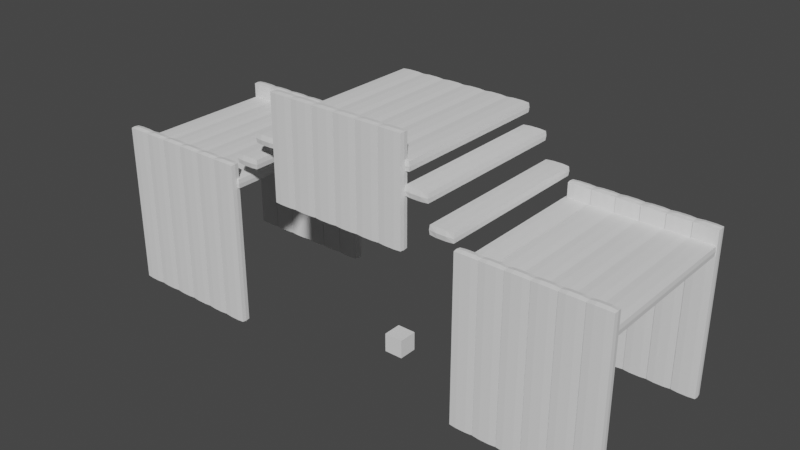 # Source: Tropic_Isle.blend  (saved by Blender 3.4.6; exported with 4.5.12 LTS)
import bpy
from mathutils import Matrix  # noqa: F401  (used for matrix-valued properties, if any)

bpy.ops.wm.read_factory_settings(use_empty=True)
scene = bpy.context.scene
scene.name = 'Scene'

# ---- collections
col_collection = bpy.data.collections.new('Collection'); scene.collection.children.link(col_collection)

# ---- world
world_world = bpy.data.worlds.new('World'); scene.world = world_world
world_world.use_nodes = True; world_world.node_tree.nodes.clear()
_N = world_world.node_tree.nodes; _L = world_world.node_tree.links
n0 = _N.new('ShaderNodeOutputWorld'); n0.name = 'World Output'; n0.location = (300, 300)
n1 = _N.new('ShaderNodeBackground'); n1.name = 'Background'; n1.location = (10, 300)
n1.inputs[0].default_value = (0.05088, 0.05088, 0.05088, 1.0)
_L.new(n1.outputs[0], n0.inputs[0])
n0.is_active_output = True
world_world.color = (0.05088, 0.05088, 0.05088)
world_world.use_sun_shadow = False
world_world.sun_shadow_jitter_overblur = 0.0

# ---- meshes
me_cube_002 = bpy.data.meshes.new('Cube.002')
me_cube_002.from_pydata([(-1.0, -0.2435, -8.163), (-1.0, -0.2435, 8.163), (-1.0, 0.2435, -8.163), (-1.0, 0.2435, 8.163), (1.0, -0.2435, -8.163), (1.0, -0.2435, 8.163), (1.0, 0.2435, -8.163), (1.0, 0.2435, 8.163), (0.0, 0.2435, -8.163), (0.0, 0.2435, 8.163), (0.0, -0.2435, -8.163), (0.0, -0.2435, 8.163), (-1.0, 0.0, -8.163), (-1.0, 0.0, 8.163), (1.0, 0.0, -8.163), (1.0, 0.0, 8.163), (0.0, 0.0, 8.163), (0.0, 0.0, -8.163), (0.5, 0.2435, 8.163), (0.5, -0.2435, -8.163), (0.5, 0.2435, -8.163), (0.5, -0.2435, 8.163), (0.5, 0.0, 8.163), (0.5, 0.0, -8.163), (-0.5, 0.2435, -8.163), (-0.5, -0.2435, 8.163), (-0.5, 0.2435, 8.163), (-0.5, -0.2435, -8.163), (-0.5, 0.0, -8.163), (-0.5, 0.0, 8.163)], [], [(12, 13, 3, 2), (20, 18, 7, 6), (14, 15, 5, 4), (27, 25, 1, 0), (23, 14, 4, 19), (29, 13, 1, 25), (22, 16, 11, 21), (28, 17, 10, 27), (19, 21, 11, 10), (24, 26, 9, 8), (24, 8, 17, 28), (18, 9, 16, 22), (26, 3, 13, 29), (20, 6, 14, 23), (6, 7, 15, 14), (0, 1, 13, 12), (8, 20, 23, 17), (7, 18, 22, 15), (4, 5, 21, 19), (15, 22, 21, 5), (17, 23, 19, 10), (8, 9, 18, 20), (9, 26, 29, 16), (2, 24, 28, 12), (2, 3, 26, 24), (12, 28, 27, 0), (16, 29, 25, 11), (10, 11, 25, 27)])
_uv = me_cube_002.uv_layers.new(name='UVMap')
_uv.uv.foreach_set('vector', [0.375, 0.125, 0.625, 0.125, 0.625, 0.25, 0.375, 0.25, 0.375, 0.4375, 0.625, 0.4375, 0.625, 0.5, 0.375, 0.5, 0.375, 0.625, 0.625, 0.625, 0.625, 0.75, 0.375, 0.75, 0.375, 0.9375, 0.625, 0.9375, 0.625, 1.0, 0.375, 1.0, 0.3125, 0.625, 0.375, 0.625, 0.375, 0.75, 0.3125, 0.75, 0.8125, 0.625, 0.875, 0.625, 0.875, 0.75, 0.8125, 0.75, 0.6875, 0.625, 0.75, 0.625, 0.75, 0.75, 0.6875, 0.75, 0.1875, 0.625, 0.25, 0.625, 0.25, 0.75, 0.1875, 0.75, 0.375, 0.8125, 0.625, 0.8125, 0.625, 0.875, 0.375, 0.875, 0.375, 0.3125, 0.625, 0.3125, 0.625, 0.375, 0.375, 0.375, 0.1875, 0.5, 0.25, 0.5, 0.25, 0.625, 0.1875, 0.625, 0.6875, 0.5, 0.75, 0.5, 0.75, 0.625, 0.6875, 0.625, 0.8125, 0.5, 0.875, 0.5, 0.875, 0.625, 0.8125, 0.625, 0.3125, 0.5, 0.375, 0.5, 0.375, 0.625, 0.3125, 0.625, 0.375, 0.5, 0.625, 0.5, 0.625, 0.625, 0.375, 0.625, 0.375, 0.0, 0.625, 0.0, 0.625, 0.125, 0.375, 0.125, 0.25, 0.5, 0.3125, 0.5, 0.3125, 0.625, 0.25, 0.625, 0.625, 0.5, 0.6875, 0.5, 0.6875, 0.625, 0.625, 0.625, 0.375, 0.75, 0.625, 0.75, 0.625, 0.8125, 0.375, 0.8125, 0.625, 0.625, 0.6875, 0.625, 0.6875, 0.75, 0.625, 0.75, 0.25, 0.625, 0.3125, 0.625, 0.3125, 0.75, 0.25, 0.75, 0.375, 0.375, 0.625, 0.375, 0.625, 0.4375, 0.375, 0.4375, 0.75, 0.5, 0.8125, 0.5, 0.8125, 0.625, 0.75, 0.625, 0.125, 0.5, 0.1875, 0.5, 0.1875, 0.625, 0.125, 0.625, 0.375, 0.25, 0.625, 0.25, 0.625, 0.3125, 0.375, 0.3125, 0.125, 0.625, 0.1875, 0.625, 0.1875, 0.75, 0.125, 0.75, 0.75, 0.625, 0.8125, 0.625, 0.8125, 0.75, 0.75, 0.75, 0.375, 0.875, 0.625, 0.875, 0.625, 0.9375, 0.375, 0.9375])
me_cube_002.update()
me_cube_001 = bpy.data.meshes.new('Cube.001')
me_cube_001.from_pydata([(-1.0, -0.2435, -8.163), (-1.0, -0.2435, 8.163), (-1.0, 0.2435, -8.163), (-1.0, 0.2435, 8.163), (1.0, -0.2435, -8.163), (1.0, -0.2435, 8.163), (1.0, 0.2435, -8.163), (1.0, 0.2435, 8.163), (0.0, 0.2435, -8.163), (0.0, 0.2435, 8.163), (0.0, -0.2435, -8.163), (0.0, -0.2435, 8.163), (-1.0, 0.0, -8.163), (-1.0, 0.0, 8.163), (1.0, 0.0, -8.163), (1.0, 0.0, 8.163), (0.0, 0.0, 8.163), (0.0, 0.0, -8.163), (0.5, 0.2435, 8.163), (0.5, -0.2435, -8.163), (0.5, 0.2435, -8.163), (0.5, -0.2435, 8.163), (0.5, 0.0, 8.163), (0.5, 0.0, -8.163), (-0.5, 0.2435, -8.163), (-0.5, -0.2435, 8.163), (-0.5, 0.2435, 8.163), (-0.5, -0.2435, -8.163), (-0.5, 0.0, -8.163), (-0.5, 0.0, 8.163)], [], [(12, 13, 3, 2), (20, 18, 7, 6), (14, 15, 5, 4), (27, 25, 1, 0), (23, 14, 4, 19), (29, 13, 1, 25), (22, 16, 11, 21), (28, 17, 10, 27), (19, 21, 11, 10), (24, 26, 9, 8), (24, 8, 17, 28), (18, 9, 16, 22), (26, 3, 13, 29), (20, 6, 14, 23), (6, 7, 15, 14), (0, 1, 13, 12), (8, 20, 23, 17), (7, 18, 22, 15), (4, 5, 21, 19), (15, 22, 21, 5), (17, 23, 19, 10), (8, 9, 18, 20), (9, 26, 29, 16), (2, 24, 28, 12), (2, 3, 26, 24), (12, 28, 27, 0), (16, 29, 25, 11), (10, 11, 25, 27)])
_uv = me_cube_001.uv_layers.new(name='UVMap')
_uv.uv.foreach_set('vector', [0.375, 0.125, 0.625, 0.125, 0.625, 0.25, 0.375, 0.25, 0.375, 0.4375, 0.625, 0.4375, 0.625, 0.5, 0.375, 0.5, 0.375, 0.625, 0.625, 0.625, 0.625, 0.75, 0.375, 0.75, 0.375, 0.9375, 0.625, 0.9375, 0.625, 1.0, 0.375, 1.0, 0.3125, 0.625, 0.375, 0.625, 0.375, 0.75, 0.3125, 0.75, 0.8125, 0.625, 0.875, 0.625, 0.875, 0.75, 0.8125, 0.75, 0.6875, 0.625, 0.75, 0.625, 0.75, 0.75, 0.6875, 0.75, 0.1875, 0.625, 0.25, 0.625, 0.25, 0.75, 0.1875, 0.75, 0.375, 0.8125, 0.625, 0.8125, 0.625, 0.875, 0.375, 0.875, 0.375, 0.3125, 0.625, 0.3125, 0.625, 0.375, 0.375, 0.375, 0.1875, 0.5, 0.25, 0.5, 0.25, 0.625, 0.1875, 0.625, 0.6875, 0.5, 0.75, 0.5, 0.75, 0.625, 0.6875, 0.625, 0.8125, 0.5, 0.875, 0.5, 0.875, 0.625, 0.8125, 0.625, 0.3125, 0.5, 0.375, 0.5, 0.375, 0.625, 0.3125, 0.625, 0.375, 0.5, 0.625, 0.5, 0.625, 0.625, 0.375, 0.625, 0.375, 0.0, 0.625, 0.0, 0.625, 0.125, 0.375, 0.125, 0.25, 0.5, 0.3125, 0.5, 0.3125, 0.625, 0.25, 0.625, 0.625, 0.5, 0.6875, 0.5, 0.6875, 0.625, 0.625, 0.625, 0.375, 0.75, 0.625, 0.75, 0.625, 0.8125, 0.375, 0.8125, 0.625, 0.625, 0.6875, 0.625, 0.6875, 0.75, 0.625, 0.75, 0.25, 0.625, 0.3125, 0.625, 0.3125, 0.75, 0.25, 0.75, 0.375, 0.375, 0.625, 0.375, 0.625, 0.4375, 0.375, 0.4375, 0.75, 0.5, 0.8125, 0.5, 0.8125, 0.625, 0.75, 0.625, 0.125, 0.5, 0.1875, 0.5, 0.1875, 0.625, 0.125, 0.625, 0.375, 0.25, 0.625, 0.25, 0.625, 0.3125, 0.375, 0.3125, 0.125, 0.625, 0.1875, 0.625, 0.1875, 0.75, 0.125, 0.75, 0.75, 0.625, 0.8125, 0.625, 0.8125, 0.75, 0.75, 0.75, 0.375, 0.875, 0.625, 0.875, 0.625, 0.9375, 0.375, 0.9375])
me_cube_001.update()
me_cube_005 = bpy.data.meshes.new('Cube.005')
me_cube_005.from_pydata([(-1.0, -0.2435, -8.163), (-1.0, -0.2435, 8.163), (-1.0, 0.2435, -8.163), (-1.0, 0.2435, 8.163), (1.0, -0.2435, -8.163), (1.0, -0.2435, 8.163), (1.0, 0.2435, -8.163), (1.0, 0.2435, 8.163), (0.0, 0.2435, -8.163), (0.0, 0.2435, 8.163), (0.0, -0.2435, -8.163), (0.0, -0.2435, 8.163), (-1.0, 0.0, -8.163), (-1.0, 0.0, 8.163), (1.0, 0.0, -8.163), (1.0, 0.0, 8.163), (0.0, 0.0, 8.163), (0.0, 0.0, -8.163), (0.5, 0.2435, 8.163), (0.5, -0.2435, -8.163), (0.5, 0.2435, -8.163), (0.5, -0.2435, 8.163), (0.5, 0.0, 8.163), (0.5, 0.0, -8.163), (-0.5, 0.2435, -8.163), (-0.5, -0.2435, 8.163), (-0.5, 0.2435, 8.163), (-0.5, -0.2435, -8.163), (-0.5, 0.0, -8.163), (-0.5, 0.0, 8.163)], [], [(12, 13, 3, 2), (20, 18, 7, 6), (14, 15, 5, 4), (27, 25, 1, 0), (23, 14, 4, 19), (29, 13, 1, 25), (22, 16, 11, 21), (28, 17, 10, 27), (19, 21, 11, 10), (24, 26, 9, 8), (24, 8, 17, 28), (18, 9, 16, 22), (26, 3, 13, 29), (20, 6, 14, 23), (6, 7, 15, 14), (0, 1, 13, 12), (8, 20, 23, 17), (7, 18, 22, 15), (4, 5, 21, 19), (15, 22, 21, 5), (17, 23, 19, 10), (8, 9, 18, 20), (9, 26, 29, 16), (2, 24, 28, 12), (2, 3, 26, 24), (12, 28, 27, 0), (16, 29, 25, 11), (10, 11, 25, 27)])
_uv = me_cube_005.uv_layers.new(name='UVMap')
_uv.uv.foreach_set('vector', [0.375, 0.125, 0.625, 0.125, 0.625, 0.25, 0.375, 0.25, 0.375, 0.4375, 0.625, 0.4375, 0.625, 0.5, 0.375, 0.5, 0.375, 0.625, 0.625, 0.625, 0.625, 0.75, 0.375, 0.75, 0.375, 0.9375, 0.625, 0.9375, 0.625, 1.0, 0.375, 1.0, 0.3125, 0.625, 0.375, 0.625, 0.375, 0.75, 0.3125, 0.75, 0.8125, 0.625, 0.875, 0.625, 0.875, 0.75, 0.8125, 0.75, 0.6875, 0.625, 0.75, 0.625, 0.75, 0.75, 0.6875, 0.75, 0.1875, 0.625, 0.25, 0.625, 0.25, 0.75, 0.1875, 0.75, 0.375, 0.8125, 0.625, 0.8125, 0.625, 0.875, 0.375, 0.875, 0.375, 0.3125, 0.625, 0.3125, 0.625, 0.375, 0.375, 0.375, 0.1875, 0.5, 0.25, 0.5, 0.25, 0.625, 0.1875, 0.625, 0.6875, 0.5, 0.75, 0.5, 0.75, 0.625, 0.6875, 0.625, 0.8125, 0.5, 0.875, 0.5, 0.875, 0.625, 0.8125, 0.625, 0.3125, 0.5, 0.375, 0.5, 0.375, 0.625, 0.3125, 0.625, 0.375, 0.5, 0.625, 0.5, 0.625, 0.625, 0.375, 0.625, 0.375, 0.0, 0.625, 0.0, 0.625, 0.125, 0.375, 0.125, 0.25, 0.5, 0.3125, 0.5, 0.3125, 0.625, 0.25, 0.625, 0.625, 0.5, 0.6875, 0.5, 0.6875, 0.625, 0.625, 0.625, 0.375, 0.75, 0.625, 0.75, 0.625, 0.8125, 0.375, 0.8125, 0.625, 0.625, 0.6875, 0.625, 0.6875, 0.75, 0.625, 0.75, 0.25, 0.625, 0.3125, 0.625, 0.3125, 0.75, 0.25, 0.75, 0.375, 0.375, 0.625, 0.375, 0.625, 0.4375, 0.375, 0.4375, 0.75, 0.5, 0.8125, 0.5, 0.8125, 0.625, 0.75, 0.625, 0.125, 0.5, 0.1875, 0.5, 0.1875, 0.625, 0.125, 0.625, 0.375, 0.25, 0.625, 0.25, 0.625, 0.3125, 0.375, 0.3125, 0.125, 0.625, 0.1875, 0.625, 0.1875, 0.75, 0.125, 0.75, 0.75, 0.625, 0.8125, 0.625, 0.8125, 0.75, 0.75, 0.75, 0.375, 0.875, 0.625, 0.875, 0.625, 0.9375, 0.375, 0.9375])
me_cube_005.update()
me_cube_006 = bpy.data.meshes.new('Cube.006')
me_cube_006.from_pydata([(-1.0, -0.2435, -8.163), (-1.0, -0.2435, 8.163), (-1.0, 0.2435, -8.163), (-1.0, 0.2435, 8.163), (1.0, -0.2435, -8.163), (1.0, -0.2435, 8.163), (1.0, 0.2435, -8.163), (1.0, 0.2435, 8.163), (0.0, 0.2435, -8.163), (0.0, 0.2435, 8.163), (0.0, -0.2435, -8.163), (0.0, -0.2435, 8.163), (-1.0, 0.0, -8.163), (-1.0, 0.0, 8.163), (1.0, 0.0, -8.163), (1.0, 0.0, 8.163), (0.0, 0.0, 8.163), (0.0, 0.0, -8.163), (0.5, 0.2435, 8.163), (0.5, -0.2435, -8.163), (0.5, 0.2435, -8.163), (0.5, -0.2435, 8.163), (0.5, 0.0, 8.163), (0.5, 0.0, -8.163), (-0.5, 0.2435, -8.163), (-0.5, -0.2435, 8.163), (-0.5, 0.2435, 8.163), (-0.5, -0.2435, -8.163), (-0.5, 0.0, -8.163), (-0.5, 0.0, 8.163)], [], [(12, 13, 3, 2), (20, 18, 7, 6), (14, 15, 5, 4), (27, 25, 1, 0), (23, 14, 4, 19), (29, 13, 1, 25), (22, 16, 11, 21), (28, 17, 10, 27), (19, 21, 11, 10), (24, 26, 9, 8), (24, 8, 17, 28), (18, 9, 16, 22), (26, 3, 13, 29), (20, 6, 14, 23), (6, 7, 15, 14), (0, 1, 13, 12), (8, 20, 23, 17), (7, 18, 22, 15), (4, 5, 21, 19), (15, 22, 21, 5), (17, 23, 19, 10), (8, 9, 18, 20), (9, 26, 29, 16), (2, 24, 28, 12), (2, 3, 26, 24), (12, 28, 27, 0), (16, 29, 25, 11), (10, 11, 25, 27)])
_uv = me_cube_006.uv_layers.new(name='UVMap')
_uv.uv.foreach_set('vector', [0.375, 0.125, 0.625, 0.125, 0.625, 0.25, 0.375, 0.25, 0.375, 0.4375, 0.625, 0.4375, 0.625, 0.5, 0.375, 0.5, 0.375, 0.625, 0.625, 0.625, 0.625, 0.75, 0.375, 0.75, 0.375, 0.9375, 0.625, 0.9375, 0.625, 1.0, 0.375, 1.0, 0.3125, 0.625, 0.375, 0.625, 0.375, 0.75, 0.3125, 0.75, 0.8125, 0.625, 0.875, 0.625, 0.875, 0.75, 0.8125, 0.75, 0.6875, 0.625, 0.75, 0.625, 0.75, 0.75, 0.6875, 0.75, 0.1875, 0.625, 0.25, 0.625, 0.25, 0.75, 0.1875, 0.75, 0.375, 0.8125, 0.625, 0.8125, 0.625, 0.875, 0.375, 0.875, 0.375, 0.3125, 0.625, 0.3125, 0.625, 0.375, 0.375, 0.375, 0.1875, 0.5, 0.25, 0.5, 0.25, 0.625, 0.1875, 0.625, 0.6875, 0.5, 0.75, 0.5, 0.75, 0.625, 0.6875, 0.625, 0.8125, 0.5, 0.875, 0.5, 0.875, 0.625, 0.8125, 0.625, 0.3125, 0.5, 0.375, 0.5, 0.375, 0.625, 0.3125, 0.625, 0.375, 0.5, 0.625, 0.5, 0.625, 0.625, 0.375, 0.625, 0.375, 0.0, 0.625, 0.0, 0.625, 0.125, 0.375, 0.125, 0.25, 0.5, 0.3125, 0.5, 0.3125, 0.625, 0.25, 0.625, 0.625, 0.5, 0.6875, 0.5, 0.6875, 0.625, 0.625, 0.625, 0.375, 0.75, 0.625, 0.75, 0.625, 0.8125, 0.375, 0.8125, 0.625, 0.625, 0.6875, 0.625, 0.6875, 0.75, 0.625, 0.75, 0.25, 0.625, 0.3125, 0.625, 0.3125, 0.75, 0.25, 0.75, 0.375, 0.375, 0.625, 0.375, 0.625, 0.4375, 0.375, 0.4375, 0.75, 0.5, 0.8125, 0.5, 0.8125, 0.625, 0.75, 0.625, 0.125, 0.5, 0.1875, 0.5, 0.1875, 0.625, 0.125, 0.625, 0.375, 0.25, 0.625, 0.25, 0.625, 0.3125, 0.375, 0.3125, 0.125, 0.625, 0.1875, 0.625, 0.1875, 0.75, 0.125, 0.75, 0.75, 0.625, 0.8125, 0.625, 0.8125, 0.75, 0.75, 0.75, 0.375, 0.875, 0.625, 0.875, 0.625, 0.9375, 0.375, 0.9375])
me_cube_006.update()
me_cube_008 = bpy.data.meshes.new('Cube.008')
me_cube_008.from_pydata([(-1.0, -0.2435, -8.163), (-1.0, -0.2435, 8.163), (-1.0, 0.2435, -8.163), (-1.0, 0.2435, 8.163), (1.0, -0.2435, -8.163), (1.0, -0.2435, 8.163), (1.0, 0.2435, -8.163), (1.0, 0.2435, 8.163), (0.0, 0.2435, -8.163), (0.0, 0.2435, 8.163), (0.0, -0.2435, -8.163), (0.0, -0.2435, 8.163), (-1.0, 0.0, -8.163), (-1.0, 0.0, 8.163), (1.0, 0.0, -8.163), (1.0, 0.0, 8.163), (0.0, 0.0, 8.163), (0.0, 0.0, -8.163), (0.5, 0.2435, 8.163), (0.5, -0.2435, -8.163), (0.5, 0.2435, -8.163), (0.5, -0.2435, 8.163), (0.5, 0.0, 8.163), (0.5, 0.0, -8.163), (-0.5, 0.2435, -8.163), (-0.5, -0.2435, 8.163), (-0.5, 0.2435, 8.163), (-0.5, -0.2435, -8.163), (-0.5, 0.0, -8.163), (-0.5, 0.0, 8.163)], [], [(12, 13, 3, 2), (20, 18, 7, 6), (14, 15, 5, 4), (27, 25, 1, 0), (23, 14, 4, 19), (29, 13, 1, 25), (22, 16, 11, 21), (28, 17, 10, 27), (19, 21, 11, 10), (24, 26, 9, 8), (24, 8, 17, 28), (18, 9, 16, 22), (26, 3, 13, 29), (20, 6, 14, 23), (6, 7, 15, 14), (0, 1, 13, 12), (8, 20, 23, 17), (7, 18, 22, 15), (4, 5, 21, 19), (15, 22, 21, 5), (17, 23, 19, 10), (8, 9, 18, 20), (9, 26, 29, 16), (2, 24, 28, 12), (2, 3, 26, 24), (12, 28, 27, 0), (16, 29, 25, 11), (10, 11, 25, 27)])
_uv = me_cube_008.uv_layers.new(name='UVMap')
_uv.uv.foreach_set('vector', [0.375, 0.125, 0.625, 0.125, 0.625, 0.25, 0.375, 0.25, 0.375, 0.4375, 0.625, 0.4375, 0.625, 0.5, 0.375, 0.5, 0.375, 0.625, 0.625, 0.625, 0.625, 0.75, 0.375, 0.75, 0.375, 0.9375, 0.625, 0.9375, 0.625, 1.0, 0.375, 1.0, 0.3125, 0.625, 0.375, 0.625, 0.375, 0.75, 0.3125, 0.75, 0.8125, 0.625, 0.875, 0.625, 0.875, 0.75, 0.8125, 0.75, 0.6875, 0.625, 0.75, 0.625, 0.75, 0.75, 0.6875, 0.75, 0.1875, 0.625, 0.25, 0.625, 0.25, 0.75, 0.1875, 0.75, 0.375, 0.8125, 0.625, 0.8125, 0.625, 0.875, 0.375, 0.875, 0.375, 0.3125, 0.625, 0.3125, 0.625, 0.375, 0.375, 0.375, 0.1875, 0.5, 0.25, 0.5, 0.25, 0.625, 0.1875, 0.625, 0.6875, 0.5, 0.75, 0.5, 0.75, 0.625, 0.6875, 0.625, 0.8125, 0.5, 0.875, 0.5, 0.875, 0.625, 0.8125, 0.625, 0.3125, 0.5, 0.375, 0.5, 0.375, 0.625, 0.3125, 0.625, 0.375, 0.5, 0.625, 0.5, 0.625, 0.625, 0.375, 0.625, 0.375, 0.0, 0.625, 0.0, 0.625, 0.125, 0.375, 0.125, 0.25, 0.5, 0.3125, 0.5, 0.3125, 0.625, 0.25, 0.625, 0.625, 0.5, 0.6875, 0.5, 0.6875, 0.625, 0.625, 0.625, 0.375, 0.75, 0.625, 0.75, 0.625, 0.8125, 0.375, 0.8125, 0.625, 0.625, 0.6875, 0.625, 0.6875, 0.75, 0.625, 0.75, 0.25, 0.625, 0.3125, 0.625, 0.3125, 0.75, 0.25, 0.75, 0.375, 0.375, 0.625, 0.375, 0.625, 0.4375, 0.375, 0.4375, 0.75, 0.5, 0.8125, 0.5, 0.8125, 0.625, 0.75, 0.625, 0.125, 0.5, 0.1875, 0.5, 0.1875, 0.625, 0.125, 0.625, 0.375, 0.25, 0.625, 0.25, 0.625, 0.3125, 0.375, 0.3125, 0.125, 0.625, 0.1875, 0.625, 0.1875, 0.75, 0.125, 0.75, 0.75, 0.625, 0.8125, 0.625, 0.8125, 0.75, 0.75, 0.75, 0.375, 0.875, 0.625, 0.875, 0.625, 0.9375, 0.375, 0.9375])
me_cube_008.update()
me_cube = bpy.data.meshes.new('Cube')
me_cube.from_pydata([(-1.0, -1.0, -1.0), (-1.0, -1.0, 1.0), (-1.0, 1.0, -1.0), (-1.0, 1.0, 1.0), (1.0, -1.0, -1.0), (1.0, -1.0, 1.0), (1.0, 1.0, -1.0), (1.0, 1.0, 1.0)], [], [(0, 1, 3, 2), (2, 3, 7, 6), (6, 7, 5, 4), (4, 5, 1, 0), (2, 6, 4, 0), (7, 3, 1, 5)])
_uv = me_cube.uv_layers.new(name='UVMap')
_uv.uv.foreach_set('vector', [0.375, 0.0, 0.625, 0.0, 0.625, 0.25, 0.375, 0.25, 0.375, 0.25, 0.625, 0.25, 0.625, 0.5, 0.375, 0.5, 0.375, 0.5, 0.625, 0.5, 0.625, 0.75, 0.375, 0.75, 0.375, 0.75, 0.625, 0.75, 0.625, 1.0, 0.375, 1.0, 0.125, 0.5, 0.375, 0.5, 0.375, 0.75, 0.125, 0.75, 0.625, 0.5, 0.875, 0.5, 0.875, 0.75, 0.625, 0.75])
me_cube.update()

# ---- objects
ob_cube = bpy.data.objects.new('Cube', me_cube_002)
ob_cube_001 = bpy.data.objects.new('Cube.001', me_cube_001)
ob_cube_004 = bpy.data.objects.new('Cube.004', me_cube_005)
ob_cube_005 = bpy.data.objects.new('Cube.005', me_cube_006)
ob_cube_007 = bpy.data.objects.new('Cube.007', me_cube_008)
ob_cube_002 = bpy.data.objects.new('Cube.002', me_cube)

# ---- transforms, parenting, visibility, modifiers, constraints
ob_cube.location = (0.0, 0.0, 0.0)
_m = ob_cube.modifiers.new('Array', 'ARRAY')
_m.count = 6
_m.relative_offset_displace = (1.2, 0.0, 0.0)
_m = ob_cube.modifiers.new('Displace', 'DISPLACE')
_m.strength = 0.6
_m = ob_cube.modifiers.new('Mirror', 'MIRROR')
_m.use_axis = (True, True, False)
_m.mirror_object = ob_cube_002
ob_cube_001.location = (0.1197, 8.519, 6.392)
ob_cube_001.rotation_euler = (1.571, -0.0, 0.0)
_m = ob_cube_001.modifiers.new('Array', 'ARRAY')
_m.count = 5
_m.relative_offset_displace = (1.2, 0.0, 0.0)
_m = ob_cube_001.modifiers.new('Displace', 'DISPLACE')
_m.strength = 0.7
_m = ob_cube_001.modifiers.new('Mirror', 'MIRROR')
_m.mirror_object = ob_cube_002
ob_cube_004.location = (20.43, 8.519, 13.94)
ob_cube_004.rotation_euler = (1.571, -0.0, 0.0)
_m = ob_cube_004.modifiers.new('Array', 'ARRAY')
_m.count = 6
_m.relative_offset_displace = (1.2, 0.0, 0.0)
_m = ob_cube_004.modifiers.new('Displace', 'DISPLACE')
_m.strength = 0.7
ob_cube_005.location = (12.21, 8.519, 6.392)
ob_cube_005.rotation_euler = (1.571, -0.0, 0.0)
_m = ob_cube_005.modifiers.new('Array', 'ARRAY')
_m.count = 3
_m.relative_offset_displace = (1.3, 5.5, 0.0)
_m = ob_cube_005.modifiers.new('Displace', 'DISPLACE')
_m.strength = 0.7
_m = ob_cube_005.modifiers.new('Mirror', 'MIRROR')
_m.mirror_object = ob_cube_002
ob_cube_007.location = (20.04, 0.0, 11.63)
ob_cube_007.scale = (1.0, 1.0, 0.6219)
_m = ob_cube_007.modifiers.new('Array', 'ARRAY')
_m.count = 6
_m.relative_offset_displace = (1.2, 0.0, 0.0)
_m = ob_cube_007.modifiers.new('Displace', 'DISPLACE')
_m.strength = 0.6
ob_cube_002.location = (25.89, 8.306, -9.699)

# ---- collection membership
col_collection.objects.link(ob_cube)
col_collection.objects.link(ob_cube_001)
col_collection.objects.link(ob_cube_004)
col_collection.objects.link(ob_cube_005)
col_collection.objects.link(ob_cube_007)
col_collection.objects.link(ob_cube_002)

# ---- scene / render settings (as saved in the file)
scene.frame_start = 1; scene.frame_end = 250; scene.frame_set(0)
scene.render.engine = 'BLENDER_EEVEE_NEXT'
scene.cycles.sampling_pattern = 'TABULATED_SOBOL'
scene.cycles.use_light_tree = False
scene.view_settings.view_transform = 'Filmic'
bpy.context.view_layer.update()

# ---- added for rendering (the .blend has no active camera and no usable light): camera, sun
cam_auto = bpy.data.cameras.new('AutoCamera')
cam_auto.lens = 50.0
cam_auto.sensor_width = 36.0
cam_auto.clip_end = 1022.41
ob_auto_camera = bpy.data.objects.new('AutoCamera', cam_auto)
scene.collection.objects.link(ob_auto_camera)
ob_auto_camera.location = (84.1517, -61.6029, 49.6493)
ob_auto_camera.rotation_euler = (1.09748, -7.21219e-08, 0.694738)
scene.camera = ob_auto_camera
light_auto_sun = bpy.data.lights.new('AutoSun', 'SUN')
light_auto_sun.energy = 3.0
light_auto_sun.angle = 0.0523599
ob_auto_sun = bpy.data.objects.new('AutoSun', light_auto_sun)
scene.collection.objects.link(ob_auto_sun)
ob_auto_sun.rotation_euler = (0.872665, 0.174533, 0.523599)
bpy.context.view_layer.update()
